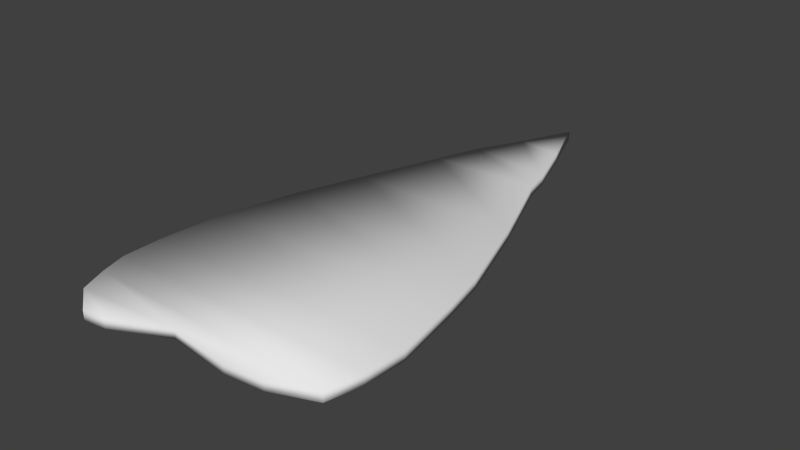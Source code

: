 # Source: lehti1.blend  (saved by Blender 2.75.0; exported with 4.5.12 LTS)
import bpy
from mathutils import Matrix  # noqa: F401  (used for matrix-valued properties, if any)

bpy.ops.wm.read_factory_settings(use_empty=True)
scene = bpy.context.scene
scene.name = 'Scene'

# ---- collections
col_collection_1 = bpy.data.collections.new('Collection 1'); scene.collection.children.link(col_collection_1)

# ---- materials (node trees are filled in below, after node groups)
mat_material_001 = bpy.data.materials.new('Material.001')
mat_material_001.alpha_threshold = 0.0
mat_material_001.use_transparent_shadow = False
mat_material_001.roughness = 0.5

# ---- material node trees

# ---- world
world_world = bpy.data.worlds.new('World'); scene.world = world_world
world_world.color = (0.05088, 0.05088, 0.05088)
world_world.use_sun_shadow = False
world_world.sun_shadow_jitter_overblur = 0.0
world_world.cycles.sampling_method = 'MANUAL'
world_world.cycles.sample_map_resolution = 256

# ---- meshes
me_plane = bpy.data.meshes.new('Plane')
me_plane.from_pydata([(1.479, 7.767, -0.01006), (0.789, 9.768, -0.01006), (-0.9218, 9.986, -0.01005), (-0.02748, 11.98, -0.01005), (-1.794, 8.299, -0.01005), (1.721, 6.689, -0.01006), (-2.405, 6.582, -0.01005), (2.975, 3.475, -0.01006), (-3.482, 3.548, -0.01005), (4.069, 0.1507, -0.01006), (-4.393, 0.9392, -0.01005), (4.427, -1.513, -0.01006), (-5.072, -1.737, -0.01005), (4.881, -4.168, -0.01006), (-5.305, -4.268, -0.01005), (4.794, -5.737, -0.01006), (-5.295, -5.761, -0.01005), (4.485, -7.016, -0.01006), (-5.004, -6.76, -0.01005), (-0.8018, -7.484, -0.01006), (-4.594, -7.764, -0.01005), (-2.749, -8.415, -0.01006), (-3.556, -8.544, -0.01005), (2.951, -7.624, -0.01006), (1.543, -7.773, -0.01006), (1.479, 7.767, -0.3701), (0.789, 9.768, -0.3701), (-0.9218, 9.986, -0.3701), (-0.02748, 11.98, -0.3701), (-1.794, 8.299, -0.3701), (1.721, 6.689, -0.3701), (-2.405, 6.582, -0.3701), (2.975, 3.475, -0.3701), (-3.482, 3.548, -0.3701), (4.069, 0.1507, -0.3701), (-4.393, 0.9392, -0.3701), (4.427, -1.513, -0.3701), (-5.072, -1.737, -0.3701), (4.881, -4.168, -0.3701), (-5.305, -4.268, -0.3701), (4.794, -5.737, -0.3701), (-5.295, -5.761, -0.3701), (4.485, -7.016, -0.3701), (-5.004, -6.76, -0.3701), (-0.8018, -7.484, -0.3701), (-4.594, -7.764, -0.3701), (-2.749, -8.415, -0.3701), (-3.556, -8.544, -0.3701), (2.951, -7.624, -0.3701), (1.543, -7.773, -0.3701)], [], [(2, 1, 3), (2, 4, 0, 1), (4, 6, 5, 0), (6, 8, 7, 5), (8, 10, 9, 7), (10, 12, 11, 9), (12, 14, 13, 11), (14, 16, 15, 13), (16, 18, 17, 15), (18, 20, 19, 17), (20, 22, 21, 19), (19, 24, 23, 17), (27, 28, 26), (27, 26, 25, 29), (29, 25, 30, 31), (31, 30, 32, 33), (33, 32, 34, 35), (35, 34, 36, 37), (37, 36, 38, 39), (39, 38, 40, 41), (41, 40, 42, 43), (43, 42, 44, 45), (45, 44, 46, 47), (44, 42, 48, 49), (3, 1, 26, 28), (12, 10, 35, 37), (22, 20, 45, 47), (5, 7, 32, 30), (15, 17, 42, 40), (2, 3, 28, 27), (23, 24, 49, 48), (8, 6, 31, 33), (18, 16, 41, 43), (1, 0, 25, 26), (11, 13, 38, 36), (17, 23, 48, 42), (4, 2, 27, 29), (14, 12, 37, 39), (24, 19, 44, 49), (7, 9, 34, 32), (10, 8, 33, 35), (20, 18, 43, 45), (0, 5, 30, 25), (13, 15, 40, 38), (21, 22, 47, 46), (6, 4, 29, 31), (16, 14, 39, 41), (9, 11, 36, 34), (19, 21, 46, 44)])
me_plane.polygons.foreach_set('use_smooth', [True] * 49)
_uv = me_plane.uv_layers.new(name='UVMap')
_uv.uv.foreach_set('vector', [0.2485, 0.9288, 0.3278, 0.9127, 0.2918, 1.009, 0.2485, 0.9288, 0.2047, 0.846, 0.359, 0.817, 0.3278, 0.9127, 0.2047, 0.846, 0.1739, 0.7614, 0.3757, 0.7646, 0.359, 0.817, 0.1739, 0.7614, 0.1198, 0.6118, 0.435, 0.6001, 0.3757, 0.7646, 0.1198, 0.6118, 0.07395, 0.4833, 0.4879, 0.4333, 0.435, 0.6001, 0.07395, 0.4833, 0.03974, 0.351, 0.5088, 0.3501, 0.4879, 0.4333, 0.03974, 0.351, 0.02787, 0.2254, 0.5328, 0.2143, 0.5088, 0.3501, 0.02787, 0.2254, 0.02821, 0.1511, 0.5299, 0.1411, 0.5328, 0.2143, 0.02821, 0.1511, 0.04268, 0.1011, 0.5112, 0.08104, 0.5299, 0.1411, 0.04268, 0.1011, 0.05996, 0.04748, 0.2607, 0.06131, 0.5112, 0.08104, 0.05996, 0.04748, 0.1087, 0.004247, 0.1725, 0.009632, 0.2607, 0.06131, 0.2607, 0.06131, 0.3702, 0.04238, 0.4406, 0.04805, 0.5112, 0.08104, 0.2404, 0.9273, 0.2866, 0.9999, 0.3274, 0.914, 0.2404, 0.9273, 0.3274, 0.914, 0.3633, 0.8134, 0.1967, 0.8446, 0.1967, 0.8446, 0.3633, 0.8134, 0.376, 0.7595, 0.1663, 0.7602, 0.1663, 0.7602, 0.376, 0.7595, 0.441, 0.5978, 0.116, 0.6077, 0.116, 0.6077, 0.441, 0.5978, 0.4933, 0.4309, 0.07537, 0.4825, 0.07537, 0.4825, 0.4933, 0.4309, 0.5152, 0.3476, 0.0435, 0.3519, 0.0435, 0.3519, 0.5152, 0.3476, 0.5331, 0.2149, 0.02644, 0.2358, 0.02644, 0.2358, 0.5331, 0.2149, 0.5356, 0.1386, 0.02753, 0.1568, 0.02753, 0.1568, 0.5356, 0.1386, 0.5126, 0.07546, 0.03959, 0.09736, 0.03959, 0.09736, 0.5126, 0.07546, 0.2691, 0.0599, 0.05925, 0.039, 0.05925, 0.039, 0.2691, 0.0599, 0.1642, 0.01017, 0.1186, 0.00182, 0.2691, 0.0599, 0.5126, 0.07546, 0.4442, 0.04746, 0.3696, 0.03895, 0.9624, 0.9648, 0.9624, 0.8493, 0.9812, 0.8493, 0.9812, 0.9648, 0.9436, 0.7204, 0.9436, 0.584, 0.9624, 0.584, 0.9624, 0.7204, 0.9812, 0.04295, 0.9812, 0.0, 1.0, 2.357e-08, 1.0, 0.04295, 0.9624, 0.6905, 0.9624, 0.5214, 0.9812, 0.5214, 0.9812, 0.6905, 0.9624, 0.05774, 0.9624, 0.0, 0.9812, 0.0, 0.9812, 0.05774, 0.9436, 0.1068, 0.9436, 0.0, 0.9624, 0.0, 0.9624, 0.1068, 0.9812, 0.3673, 0.9812, 0.2976, 1.0, 0.2976, 1.0, 0.3673, 0.9436, 0.4476, 0.9436, 0.2888, 0.9624, 0.2888, 0.9624, 0.4476, 0.9436, 0.9579, 0.9436, 0.9145, 0.9624, 0.9145, 0.9624, 0.9579, 0.9624, 0.8493, 0.9624, 0.745, 0.9812, 0.745, 0.9812, 0.8493, 0.9624, 0.2648, 0.9624, 0.132, 0.9812, 0.132, 0.9812, 0.2648, 0.9812, 0.4476, 0.9812, 0.3673, 1.0, 0.3673, 1.0, 0.4476, 0.9436, 0.1989, 0.9436, 0.1068, 0.9624, 0.1068, 0.9624, 0.1989, 0.9436, 0.8438, 0.9436, 0.7204, 0.9624, 0.7204, 0.9624, 0.8438, 0.9812, 0.2976, 0.9812, 0.1866, 1.0, 0.1866, 1.0, 0.2976, 0.9624, 0.5214, 0.9624, 0.3489, 0.9812, 0.3489, 0.9812, 0.5214, 0.9436, 0.584, 0.9436, 0.4476, 0.9624, 0.4476, 0.9624, 0.584, 0.9436, 1.0, 0.9436, 0.9579, 0.9624, 0.9579, 0.9624, 1.0, 0.9624, 0.745, 0.9624, 0.6905, 0.9812, 0.6905, 0.9812, 0.745, 0.9624, 0.132, 0.9624, 0.05774, 0.9812, 0.05774, 0.9812, 0.132, 0.9812, 0.08334, 0.9812, 0.04295, 1.0, 0.04295, 1.0, 0.08334, 0.9436, 0.2888, 0.9436, 0.1989, 0.9624, 0.1989, 0.9624, 0.2888, 0.9436, 0.9145, 0.9436, 0.8438, 0.9624, 0.8438, 0.9624, 0.9145, 0.9624, 0.3489, 0.9624, 0.2648, 0.9812, 0.2648, 0.9812, 0.3489, 0.9812, 0.1866, 0.9812, 0.08334, 1.0, 0.08334, 1.0, 0.1866])
me_plane.materials.append(mat_material_001)
me_plane.use_remesh_preserve_volume = False
me_plane.use_remesh_preserve_attributes = False
me_plane.use_mirror_vertex_groups = False
me_plane.update()

# ---- objects
ob_plane = bpy.data.objects.new('Plane', me_plane)

# ---- transforms, parenting, visibility, modifiers, constraints
ob_plane.location = (0.3389, -0.5636, 0.0)
ob_plane.lineart.crease_threshold = 0.0

# ---- collection membership
col_collection_1.objects.link(ob_plane)

# ---- scene / render settings (as saved in the file)
scene.frame_start = 1; scene.frame_end = 250; scene.frame_set(1)
scene.render.engine = 'BLENDER_EEVEE_NEXT'
scene.render.resolution_percentage = 50
scene.render.dither_intensity = 0.0
scene.cycles.use_denoising = False
scene.cycles.samples = 10
scene.cycles.sampling_pattern = 'TABULATED_SOBOL'
scene.cycles.light_sampling_threshold = 0.0
scene.cycles.use_adaptive_sampling = False
scene.cycles.use_light_tree = False
scene.cycles.blur_glossy = 0.0
scene.cycles.pixel_filter_type = 'GAUSSIAN'
scene.cycles.sample_clamp_indirect = 0.0
scene.view_settings.view_transform = 'Standard'
bpy.context.view_layer.update()

# ---- added for rendering (the .blend has no active camera and no usable light): camera, sun
cam_auto = bpy.data.cameras.new('AutoCamera')
cam_auto.lens = 50.0
cam_auto.sensor_width = 36.0
cam_auto.clip_end = 1000.0
ob_auto_camera = bpy.data.objects.new('AutoCamera', cam_auto)
scene.collection.objects.link(ob_auto_camera)
ob_auto_camera.location = (21.3249, -24.2854, 16.7683)
ob_auto_camera.rotation_euler = (1.09748, -7.21219e-08, 0.694738)
scene.camera = ob_auto_camera
light_auto_sun = bpy.data.lights.new('AutoSun', 'SUN')
light_auto_sun.energy = 3.0
light_auto_sun.angle = 0.0523599
ob_auto_sun = bpy.data.objects.new('AutoSun', light_auto_sun)
scene.collection.objects.link(ob_auto_sun)
ob_auto_sun.rotation_euler = (0.872665, 0.174533, 0.523599)
bpy.context.view_layer.update()
